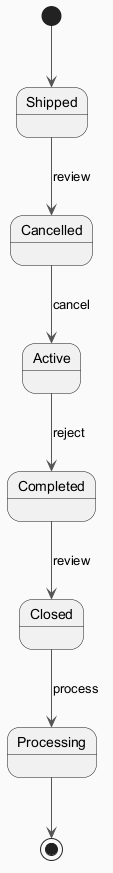

The diagram above was rendered by PlantUML. Its source (embedded in the PNG):
@startuml
skinparam backgroundColor #FAFAFA
skinparam classBackgroundColor #FFF3E0
skinparam classBorderColor #E65100
skinparam ArrowColor #555555
[*] --> Shipped
Shipped --> Cancelled : review
Cancelled --> Active : cancel
Active --> Completed : reject
Completed --> Closed : review
Closed --> Processing : process
Processing --> [*]
@enduml